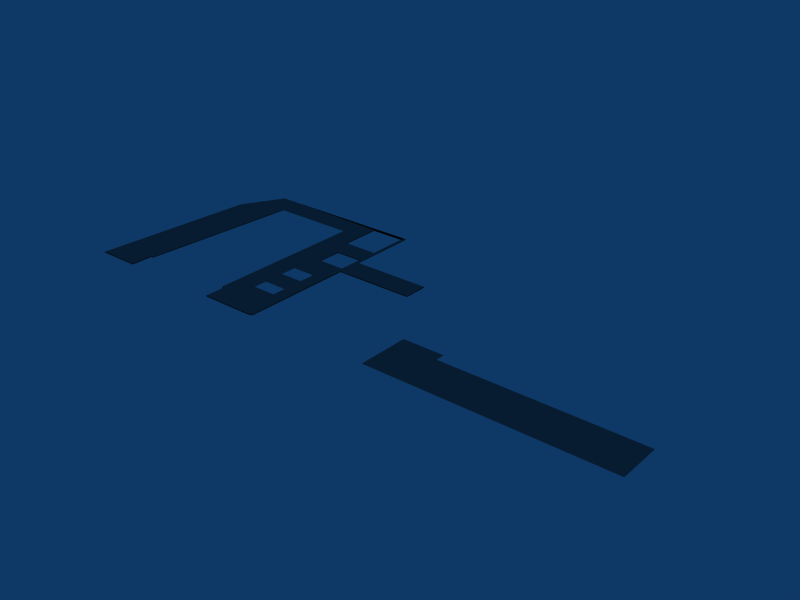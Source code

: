 # Source: Flat_Roof_B.blend  (saved by Blender 2.49.2; exported with 4.5.12 LTS)
import bpy
from mathutils import Matrix  # noqa: F401  (used for matrix-valued properties, if any)

bpy.ops.wm.read_factory_settings(use_empty=True)
scene = bpy.context.scene
scene.name = 'Scene'

# ---- collections
col_collection_1 = bpy.data.collections.new('Collection 1'); scene.collection.children.link(col_collection_1)

# ---- materials (node trees are filled in below, after node groups)
mat_groundcover_sand_rake = bpy.data.materials.new('Groundcover_Sand_Rake')
mat_groundcover_sand_rake.alpha_threshold = 0.0
mat_groundcover_sand_rake.diffuse_color = (0.5176, 0.4957, 0.4706, 1.0)
mat_groundcover_sand_rake.specular_color = (0.165, 0.165, 0.165)
mat_groundcover_sand_rake.roughness = 0.5
mat_groundcover_sand_rake.line_color = (0.0, 0.0, 0.0, 1.0)

# ---- material node trees

# ---- world
world_world = bpy.data.worlds.new('World'); scene.world = world_world
world_world.color = (0.05656, 0.2208, 0.4)
world_world.use_sun_shadow = False
world_world.sun_shadow_jitter_overblur = 0.0
world_world.cycles.sampling_method = 'MANUAL'
world_world.cycles.sample_map_resolution = 256

# ---- meshes
me_none_groundcover_sand = bpy.data.meshes.new('None_Groundcover_Sand')
me_none_groundcover_sand.from_pydata([(0.5639, 0.127, 0.235), (1.154, 0.127, 0.235), (1.154, -0.001, 0.235), (0.4384, -0.001, 0.235), (0.4384, 0.155, 0.235), (0.5639, 0.155, 0.235), (0.5639, 0.127, 0.2365), (1.154, 0.127, 0.2365), (1.154, -0.001, 0.2365), (0.4384, -0.001, 0.2365), (0.5639, 0.155, 0.2365), (0.4384, 0.155, 0.2365), (0.5639, 0.127, 0.2365), (0.5639, 0.127, 0.235), (1.154, 0.127, 0.2365), (1.154, 0.127, 0.235), (1.154, -0.001, 0.2365), (1.154, -0.001, 0.235), (0.4384, -0.001, 0.2365), (0.4384, -0.001, 0.235), (0.5639, 0.155, 0.2365), (0.4384, 0.155, 0.2365), (0.4384, 0.155, 0.235), (0.5639, 0.155, 0.235), (0.5639, 0.127, 0.2365), (0.5639, 0.127, 0.235), (1.154, 0.127, 0.2365), (1.154, 0.127, 0.235), (1.154, -0.001, 0.2365), (1.154, -0.001, 0.235), (0.4384, -0.001, 0.2365), (0.4384, -0.001, 0.235), (0.5639, 0.155, 0.2365), (0.4384, 0.155, 0.2365), (0.4384, 0.155, 0.235), (0.5639, 0.155, 0.235), (-0.3955, 0.5609, 0.235), (-0.3945, 0.5649, 0.235), (-0.3955, 0.5649, 0.235), (-0.04047, 0.3584, 0.237), (0.04299, 0.3584, 0.237), (0.009997, 0.2774, 0.237), (0.009997, 0.2249, 0.237), (-0.04047, 0.4329, 0.237), (-0.06532, 0.1199, 0.237), (0.009997, 0.1648, 0.237), (0.009997, 0.1199, 0.237), (-0.06532, 0.1648, 0.237), (0.04299, 0.4329, 0.237), (-0.06532, 0.2774, 0.237), (-0.06532, 0.2249, 0.237), (0.05199, 0.6313, 0.237), (0.05199, 0.4164, 0.237), (0.2949, 0.4164, 0.237), (0.2949, 0.3424, 0.237), (0.05199, 0.3424, 0.237), (0.04299, 0.4969, 0.237), (0.05199, 0.001862, 0.237), (0.04437, 0.001862, 0.237), (0.04437, -0.0015, 0.237), (-0.1243, 0.06398, 0.237), (-0.1243, -0.0015, 0.237), (-0.06532, 0.4969, 0.237), (-0.06532, 0.6228, 0.237), (0.04299, 0.6228, 0.237), (-0.3955, 0.6303, 0.235), (-0.3945, 0.6313, 0.235), (-0.4385, 0.06549, 0.237), (-0.4385, 0.06549, 0.235), (-0.4385, -0.0015, 0.237), (-0.4385, -0.0015, 0.235), (-0.5673, -0.0015, 0.237), (-0.5673, -0.0015, 0.235), (-0.5317, 0.5045, 0.237), (-0.5317, 0.5045, 0.235), (-0.3955, 0.6313, 0.237), (-0.4595, 0.6313, 0.237), (-0.4595, 0.6313, 0.235), (-0.3955, 0.6313, 0.235), (-0.1323, 0.06398, 0.237), (-0.1323, 0.5609, 0.237), (-0.4299, 0.06549, 0.237), (-0.3948, 0.5609, 0.237), (-0.3948, 0.5609, 0.235), (-0.4299, 0.06549, 0.235), (-0.3945, 0.6303, 0.235), (-0.3945, 0.5791, 0.235), (-0.3909, 0.6303, 0.235), (0.05199, 0.6313, 0.235), (0.05199, 0.6313, 0.237), (0.05199, 0.4164, 0.237), (0.05199, 0.4164, 0.235), (0.2949, 0.4164, 0.237), (0.2949, 0.4164, 0.235), (0.2949, 0.3424, 0.237), (0.2949, 0.3424, 0.235), (0.05199, 0.3424, 0.237), (0.05199, 0.3424, 0.235), (0.04299, 0.4969, 0.235), (0.04299, 0.4969, 0.237), (0.05199, 0.001862, 0.235), (0.05199, 0.001862, 0.237), (0.04437, 0.001862, 0.237), (0.04437, 0.001862, 0.235), (0.04437, -0.0015, 0.237), (0.04437, -0.0015, 0.235), (-0.1243, 0.06398, 0.237), (-0.1243, -0.0015, 0.237), (-0.1243, -0.0015, 0.235), (-0.1243, 0.06398, 0.235), (-0.06532, 0.4969, 0.235), (-0.06532, 0.4969, 0.237), (0.04299, 0.6228, 0.235), (-0.06532, 0.6228, 0.235), (-0.06532, 0.6228, 0.237), (0.04299, 0.6228, 0.237), (-0.4385, 0.06549, 0.237), (-0.4385, 0.06549, 0.235), (-0.4385, -0.0015, 0.237), (-0.4385, -0.0015, 0.235), (-0.5673, -0.0015, 0.237), (-0.5673, -0.0015, 0.235), (-0.3955, 0.6313, 0.237), (-0.4595, 0.6313, 0.237), (-0.4595, 0.6313, 0.235), (-0.3955, 0.6313, 0.235), (-0.1323, 0.06398, 0.235), (-0.1323, 0.06398, 0.237), (-0.1323, 0.5609, 0.237), (-0.1323, 0.5609, 0.235), (-0.4299, 0.06549, 0.237), (-0.3948, 0.5609, 0.237), (-0.3948, 0.5609, 0.235), (-0.4299, 0.06549, 0.235), (0.2949, 0.4164, 0.237), (0.2949, 0.4164, 0.235), (0.2949, 0.3424, 0.237), (0.2949, 0.3424, 0.235), (0.05199, 0.3424, 0.237), (0.05199, 0.3424, 0.235), (0.04299, 0.4969, 0.235), (0.04299, 0.4969, 0.237), (0.05199, 0.001862, 0.235), (0.05199, 0.001862, 0.237), (0.04437, 0.001862, 0.237), (0.04437, 0.001862, 0.235), (0.04437, -0.0015, 0.237), (0.04437, -0.0015, 0.235), (-0.1243, 0.06398, 0.237), (-0.1243, -0.0015, 0.237), (-0.1243, -0.0015, 0.235), (-0.1243, 0.06398, 0.235), (-0.06532, 0.4969, 0.235), (-0.06532, 0.4969, 0.237), (0.04299, 0.6228, 0.235), (-0.06532, 0.6228, 0.235), (-0.06532, 0.6228, 0.237), (0.04299, 0.6228, 0.237), (-0.4385, 0.06549, 0.237), (-0.4385, 0.06549, 0.235), (-0.4385, -0.0015, 0.237), (-0.4385, -0.0015, 0.235), (-0.5317, 0.5045, 0.237), (-0.5317, 0.5045, 0.235), (-0.4595, 0.6313, 0.237), (-0.4595, 0.6313, 0.235), (-0.5673, -0.0015, 0.237), (-0.5673, -0.0015, 0.235), (-0.5317, 0.5045, 0.237), (-0.5317, 0.5045, 0.235), (-0.5317, 0.5045, 0.235), (-0.5317, 0.5045, 0.237), (-0.5673, -0.0015, 0.235), (-0.5673, -0.0015, 0.237), (-0.4595, 0.6313, 0.235), (-0.4595, 0.6313, 0.237), (-0.5317, 0.5045, 0.235), (-0.5317, 0.5045, 0.237), (-0.4385, -0.0015, 0.235), (-0.4385, -0.0015, 0.237), (-0.4385, 0.06549, 0.235), (-0.4385, 0.06549, 0.237), (0.04299, 0.6228, 0.237), (-0.06532, 0.6228, 0.237), (-0.06532, 0.6228, 0.235), (0.04299, 0.6228, 0.235), (-0.06532, 0.4969, 0.237), (-0.06532, 0.4969, 0.235), (-0.1243, 0.06398, 0.235), (-0.1243, -0.0015, 0.235), (-0.1243, -0.0015, 0.237), (-0.1243, 0.06398, 0.237), (0.04437, -0.0015, 0.235), (0.04437, -0.0015, 0.237), (0.04437, 0.001862, 0.235), (0.04437, 0.001862, 0.237), (0.05199, 0.001862, 0.237), (0.05199, 0.001862, 0.235), (0.04299, 0.4969, 0.237), (0.04299, 0.4969, 0.235), (0.05199, 0.3424, 0.235), (0.05199, 0.3424, 0.237), (0.2949, 0.3424, 0.235), (0.2949, 0.3424, 0.237), (0.2949, 0.4164, 0.235), (0.2949, 0.4164, 0.237), (-0.4299, 0.06549, 0.235), (-0.4299, 0.06549, 0.237), (-0.1323, 0.06398, 0.237), (-0.1323, 0.06398, 0.235), (-0.5673, -0.0015, 0.235), (-0.5673, -0.0015, 0.237), (-0.4385, -0.0015, 0.235), (-0.4385, -0.0015, 0.237), (-0.4385, 0.06549, 0.235), (-0.4385, 0.06549, 0.237), (0.04299, 0.6228, 0.237), (-0.06532, 0.6228, 0.237), (-0.06532, 0.6228, 0.235), (0.04299, 0.6228, 0.235), (-0.06532, 0.4969, 0.237), (-0.06532, 0.4969, 0.235), (-0.1243, 0.06398, 0.235), (-0.1243, -0.0015, 0.235), (-0.1243, -0.0015, 0.237), (-0.1243, 0.06398, 0.237), (0.04437, -0.0015, 0.235), (0.04437, -0.0015, 0.237), (0.04437, 0.001862, 0.235), (0.04437, 0.001862, 0.237), (0.05199, 0.001862, 0.237), (0.05199, 0.001862, 0.235), (0.04299, 0.4969, 0.237), (0.04299, 0.4969, 0.235), (0.05199, 0.3424, 0.235), (0.05199, 0.3424, 0.237), (0.2949, 0.3424, 0.235), (0.2949, 0.3424, 0.237), (0.2949, 0.4164, 0.235), (0.2949, 0.4164, 0.237), (0.05199, 0.4164, 0.235), (0.05199, 0.4164, 0.237), (0.05199, 0.6313, 0.237), (0.05199, 0.6313, 0.235), (-0.4299, 0.06549, 0.235), (-0.3948, 0.5609, 0.237), (-0.4299, 0.06549, 0.237), (-0.3955, 0.6313, 0.235), (-0.4595, 0.6313, 0.235), (-0.4595, 0.6313, 0.237), (-0.3955, 0.6313, 0.237), (-0.3955, 0.6303, 0.235), (0.04299, 0.6228, 0.237), (-0.06532, 0.6228, 0.237), (0.04299, 0.4969, 0.237), (0.2949, 0.3424, 0.2351), (0.2949, 0.4164, 0.2351), (0.05199, 0.6313, 0.237), (-0.06532, 0.1648, 0.237), (-0.06532, 0.1199, 0.237), (0.009997, 0.2249, 0.237), (0.009997, 0.2774, 0.237), (-0.04047, 0.3584, 0.237), (-0.1323, 0.06398, 0.237), (-0.1323, 0.06398, 0.235), (-0.1323, 0.5609, 0.237), (-0.1323, 0.5609, 0.235), (-0.06532, 0.1199, 0.235), (0.009997, 0.1648, 0.235), (-0.06532, 0.1648, 0.235), (0.009997, 0.1199, 0.235), (-0.06532, 0.1648, 0.235), (-0.06532, 0.1199, 0.235), (-0.06532, 0.1648, 0.237), (-0.06532, 0.1199, 0.237), (-0.06532, 0.1199, 0.237), (0.009997, 0.1199, 0.235), (-0.06532, 0.1199, 0.235), (0.009997, 0.1199, 0.237), (0.009997, 0.1199, 0.235), (0.009997, 0.1648, 0.235), (0.009997, 0.1199, 0.237), (0.009997, 0.1648, 0.237), (0.009997, 0.1648, 0.237), (-0.06532, 0.1648, 0.237), (-0.06532, 0.1648, 0.235), (0.009997, 0.1648, 0.235), (0.009997, 0.2774, 0.235), (0.009997, 0.2249, 0.235), (-0.06532, 0.2249, 0.235), (-0.06532, 0.2774, 0.235), (0.009997, 0.2249, 0.237), (-0.06532, 0.2249, 0.237), (0.009997, 0.2774, 0.237), (-0.06532, 0.2774, 0.237), (-0.06532, 0.2249, 0.237), (-0.06532, 0.2774, 0.235), (-0.06532, 0.2249, 0.235), (-0.06532, 0.2774, 0.237), (0.009997, 0.2774, 0.237), (0.009997, 0.2249, 0.235), (0.009997, 0.2774, 0.235), (0.009997, 0.2249, 0.237), (-0.3948, 0.5609, 0.235), (-0.1323, 0.5609, 0.235), (-0.1323, 0.06398, 0.235), (-0.3955, 0.6313, 0.235), (0.04299, 0.6228, 0.235), (-0.06532, 0.6228, 0.235), (-0.06532, 0.4969, 0.235), (-0.1243, -0.0015, 0.235), (-0.1243, 0.06398, 0.235), (0.04437, -0.0015, 0.235), (0.04437, 0.001862, 0.235), (0.05199, 0.001862, 0.235), (0.04299, 0.4969, 0.235), (0.05199, 0.3424, 0.235), (0.2949, 0.3424, 0.235), (0.2949, 0.4164, 0.235), (0.05199, 0.4164, 0.235), (0.05199, 0.6313, 0.235), (-0.06532, 0.2249, 0.235), (-0.06532, 0.2774, 0.235), (0.04299, 0.4329, 0.235), (-0.06532, 0.1648, 0.235), (0.009997, 0.1199, 0.235), (0.009997, 0.1648, 0.235), (-0.06532, 0.1199, 0.235), (-0.04047, 0.4329, 0.235), (0.009997, 0.2249, 0.235), (0.009997, 0.2774, 0.235), (0.04299, 0.3584, 0.235), (-0.04047, 0.3584, 0.235)], [(242, 243), (245, 246), (247, 251), (255, 256), (249, 250), (245, 250), (252, 254), (258, 259), (260, 261), (247, 248), (267, 269)], [(0, 1, 2, 3), (0, 3, 4, 5), (6, 9, 8, 7), (11, 9, 6, 10), (13, 23, 20, 12), (17, 15, 14, 16), (22, 19, 18, 21), (27, 25, 24, 26), (31, 29, 28, 30), (35, 34, 33, 32), (74, 68, 70, 72), (83, 84, 68, 74), (65, 85, 86, 74), (77, 78, 65, 74), (59, 58, 60, 61), (42, 55, 40, 41), (47, 79, 60, 44), (48, 40, 55, 52), (49, 39, 43, 80), (64, 56, 52, 51), (44, 58, 57, 46), (82, 73, 67, 81), (69, 67, 73, 71), (75, 76, 73, 82), (63, 75, 82, 80), (55, 54, 53, 52), (50, 47, 45, 42), (49, 41, 40, 39), (62, 43, 48, 56), (75, 63, 64, 51), (42, 45, 55), (43, 62, 80), (58, 44, 60), (45, 57, 55), (46, 57, 45), (47, 50, 79), (48, 52, 56), (80, 79, 49), (50, 49, 79), (80, 62, 63), (78, 66, 85, 65), (87, 86, 85), (122, 89, 88, 125), (126, 109, 106, 127), (91, 90, 92, 93), (96, 97, 95, 94), (111, 99, 98, 110), (101, 102, 103, 100), (108, 105, 104, 107), (115, 114, 113, 112), (117, 133, 130, 116), (121, 119, 118, 120), (125, 124, 123, 122), (129, 128, 131, 132), (137, 135, 134, 136), (142, 139, 138, 143), (141, 157, 154, 140), (146, 147, 145, 144), (151, 150, 149, 148), (156, 153, 152, 155), (161, 159, 158, 160), (165, 163, 162, 164), (169, 167, 166, 168), (170, 171, 173, 172), (174, 175, 177, 176), (178, 179, 181, 180), (183, 184, 187, 186), (188, 191, 190, 189), (193, 195, 194, 192), (198, 199, 185, 182), (197, 196, 201, 200), (202, 203, 205, 204), (210, 211, 213, 212), (214, 215, 207, 206), (216, 219, 218, 217), (223, 224, 227, 226), (230, 231, 228, 229), (220, 221, 233, 232), (235, 237, 236, 234), (240, 238, 239, 241), (209, 208, 225, 222), (250, 257, 252, 253), (263, 265, 266, 264), (271, 273, 274, 272), (275, 278, 276, 277), (279, 281, 282, 280), (283, 284, 285, 286), (288, 289, 292, 291), (287, 293, 294, 290), (295, 297, 296, 298), (299, 301, 300, 302), (304, 308, 309), (321, 305, 322), (304, 322, 305), (323, 315, 319), (324, 305, 321), (325, 326, 314), (326, 316, 314), (313, 311, 327), (328, 304, 309), (329, 316, 326), (306, 320, 307, 308), (309, 315, 323, 328), (322, 332, 331, 330), (321, 329, 326, 324), (316, 319, 318, 317), (308, 304, 303, 306), (327, 325, 314, 313), (307, 320, 319, 315), (322, 304, 328, 332), (323, 319, 316, 331), (324, 327, 311, 305), (329, 330, 331, 316), (312, 310, 311, 313), (38, 37, 83, 36), (38, 86, 37), (74, 36, 83), (74, 38, 36), (74, 86, 38)])
me_none_groundcover_sand.polygons.foreach_set('use_smooth', [0, 0, 0, 0, 0, 0, 0, 0, 0, 0, 0, 0, 0, 0, 0, 0, 0, 0, 0, 0, 0, 0, 0, 0, 0, 0, 0, 0, 0, 0, 0, 0, 0, 0, 0, 0, 0, 0, 0, 0, 0, 0, 0, 0, 0, 0, 0, 0, 0, 0, 0, 0, 0, 0, 0, 0, 0, 0, 0, 0, 0, 0, 0, 0, 0, 0, 0, 0, 0, 0, 0, 0, 0, 0, 0, 0, 0, 0, 0, 0, 0, 0, 1, 1, 1, 1, 1, 1, 1, 1, 1, 0, 0, 0, 0, 0, 0, 0, 0, 0, 0, 0, 0, 0, 0, 0, 0, 0, 0, 0, 0, 0, 0, 0, 0, 0, 0, 0, 0])
_uv = me_none_groundcover_sand.uv_layers.new(name='UVTex')
_uv.uv.foreach_set('vector', [-49.0, 49.99, -281.4, 49.99, -281.4, -0.3937, 0.3937, -0.3937, -49.0, 49.99, 0.3937, -0.3937, 0.3937, 61.01, -49.0, 61.01, 49.0, 49.99, -0.3937, -0.3937, 281.4, -0.3937, 281.4, 49.99, -0.3937, 61.01, -0.3937, -0.3937, 49.0, 49.99, 49.0, 61.01, 49.99, 0.0, 61.01, 0.0, 61.01, 0.5906, 49.99, 0.5906, -0.3937, 0.0, 49.99, 0.0, 49.99, 0.5906, -0.3937, 0.5906, -61.01, 0.0, 0.3937, 0.0, 0.3937, 0.5906, -61.01, 0.5906, -281.4, 0.0, -49.0, 0.0, -49.0, 0.5906, -281.4, 0.5906, -0.3937, 0.0, 281.4, 0.0, 281.4, 0.5906, -0.3937, 0.5906, -49.0, 0.0, 0.3937, 0.0, 0.3937, 0.5906, -49.0, 0.5906, -14.03, 199.2, -50.73, 26.37, -50.73, 0.0, 0.0, 0.0, -67.91, 221.4, -54.09, 26.37, -50.73, 26.37, -14.03, 199.2, -67.63, 248.8, -68.02, 248.8, -68.02, 228.6, -14.03, 199.2, -42.46, 249.1, -67.63, 249.1, -67.63, 248.8, -14.03, 199.2, 240.8, 0.0, 240.8, 1.324, 174.4, 25.78, 174.4, 0.0, 227.3, 89.15, 243.8, 135.4, 240.3, 141.7, 227.3, 109.8, 197.6, 65.49, 171.3, 25.78, 174.4, 25.78, 197.6, 47.78, 240.3, 171.0, 240.3, 141.7, 243.8, 135.4, 243.8, 164.5, 197.6, 109.8, 207.4, 141.7, 207.4, 171.0, 171.3, 221.4, 240.3, 245.8, 240.3, 196.2, 243.8, 164.5, 243.8, 249.1, 197.6, 47.78, 240.8, 1.324, 243.8, 1.324, 227.3, 47.78, 67.91, 221.4, 14.03, 199.2, 50.73, 26.37, 54.09, 26.37, 50.73, 0.0, 50.73, 26.37, 14.03, 199.2, 0.0, 0.0, 67.63, 249.1, 42.46, 249.1, 14.03, 199.2, 67.91, 221.4, 197.6, 245.8, 67.63, 249.1, 67.91, 221.4, 171.3, 221.4, 243.8, 135.4, 339.5, 135.4, 339.5, 164.5, 243.8, 164.5, 197.6, 89.15, 197.6, 65.49, 227.3, 65.49, 227.3, 89.15, 197.6, 109.8, 227.3, 109.8, 240.3, 141.7, 207.4, 141.7, 197.6, 196.2, 207.4, 171.0, 240.3, 171.0, 240.3, 196.2, 67.63, 249.1, 197.6, 245.8, 240.3, 245.8, 243.8, 249.1, 227.3, 89.15, 227.3, 65.49, 243.8, 135.4, 207.4, 171.0, 197.6, 196.2, 171.3, 221.4, 240.8, 1.324, 197.6, 47.78, 174.4, 25.78, 227.3, 65.49, 243.8, 1.324, 243.8, 135.4, 227.3, 47.78, 243.8, 1.324, 227.3, 65.49, 197.6, 65.49, 197.6, 89.15, 171.3, 25.78, 240.3, 171.0, 243.8, 164.5, 240.3, 196.2, 171.3, 221.4, 171.3, 25.78, 197.6, 109.8, 197.6, 89.15, 197.6, 109.8, 171.3, 25.78, 171.3, 221.4, 197.6, 196.2, 197.6, 245.8, -67.63, 249.1, -68.02, 249.1, -68.02, 248.8, -67.63, 248.8, -69.46, 248.8, -68.02, 228.6, -68.02, 248.8, -67.63, 0.7874, -243.8, 0.7874, -243.8, 0.0, -67.63, 0.0, 171.3, 0.0, 174.4, 0.0, 174.4, 0.7874, 171.3, 0.7874, -243.8, 0.0, -243.8, 0.7874, -339.5, 0.7874, -339.5, 0.0, 243.8, 0.7874, 243.8, 0.0, 339.5, 0.0, 339.5, 0.7874, -197.6, 0.7874, -240.3, 0.7874, -240.3, 0.0, -197.6, 0.0, 243.8, 0.7874, 240.8, 0.7874, 240.8, 0.0, 243.8, 0.0, 174.4, 0.0, 240.8, 0.0, 240.8, 0.7874, 174.4, 0.7874, 240.3, 0.7874, 197.6, 0.7874, 197.6, 0.0, 240.3, 0.0, 50.73, 0.0, 54.09, 0.0, 54.09, 0.7874, 50.73, 0.7874, 0.0, 0.0, 50.73, 0.0, 50.73, 0.7874, 0.0, 0.7874, -67.63, 0.0, -42.46, 0.0, -42.46, 0.7874, -67.63, 0.7874, 171.3, 0.0, 171.3, 0.7874, 67.91, 0.7874, 67.91, 0.0, 135.4, 0.0, 164.5, 0.0, 164.5, 0.7874, 135.4, 0.7874, 1.324, 0.0, 135.4, 0.0, 135.4, 0.7874, 1.324, 0.7874, -196.2, 0.7874, -245.8, 0.7874, -245.8, 0.0, -196.2, 0.0, 0.0, 0.7874, 0.0, 0.0, 1.324, 0.0, 1.324, 0.7874, -25.78, 0.0, 0.0, 0.0, 0.0, 0.7874, -25.78, 0.7874, 245.8, 0.7874, 196.2, 0.7874, 196.2, 0.0, 245.8, 0.0, 0.0, 0.0, 26.37, 0.0, 26.37, 0.7874, 0.0, 0.7874, -237.5, 0.0, -180.1, 0.0, -180.1, 0.7874, -237.5, 0.7874, -199.7, 0.0, 0.0, 0.0, 0.0, 0.7874, -199.7, 0.7874, -199.7, 0.0, -199.7, 0.7874, 0.0, 0.7874, 0.0, 0.0, -237.5, 0.0, -237.5, 0.7874, -180.1, 0.7874, -180.1, 0.0, 0.0, 0.0, 0.0, 0.7874, 26.37, 0.7874, 26.37, 0.0, 245.8, 0.7874, 245.8, 0.0, 196.2, 0.0, 196.2, 0.7874, -25.78, 0.0, -25.78, 0.7874, 0.0, 0.7874, 0.0, 0.0, 0.0, 0.7874, 1.324, 0.7874, 1.324, 0.0, 0.0, 0.0, -196.2, 0.7874, -196.2, 0.0, -245.8, 0.0, -245.8, 0.7874, 1.324, 0.0, 1.324, 0.7874, 135.4, 0.7874, 135.4, 0.0, 135.4, 0.0, 135.4, 0.7874, 164.5, 0.7874, 164.5, 0.0, 0.0, 0.0, 0.0, 0.7874, 50.73, 0.7874, 50.73, 0.0, 50.73, 0.0, 50.73, 0.7874, 54.09, 0.7874, 54.09, 0.0, 240.3, 0.7874, 240.3, 0.0, 197.6, 0.0, 197.6, 0.7874, 174.4, 0.0, 174.4, 0.7874, 240.8, 0.7874, 240.8, 0.0, 243.8, 0.7874, 243.8, 0.0, 240.8, 0.0, 240.8, 0.7874, -197.6, 0.7874, -197.6, 0.0, -240.3, 0.0, -240.3, 0.7874, 243.8, 0.7874, 339.5, 0.7874, 339.5, 0.0, 243.8, 0.0, -243.8, 0.0, -339.5, 0.0, -339.5, 0.7874, -243.8, 0.7874, 171.3, 0.0, 171.3, 0.7874, 174.4, 0.7874, 174.4, 0.0, 67.63, 249.1, 243.8, 249.1, 240.3, 245.8, 197.6, 245.8, 0.0, 0.0, 1.0, 0.0, 1.0, 1.0, 0.0, 1.0, 0.0, 0.0, 1.0, 0.0, 1.0, 1.0, 0.0, 1.0, 0.0, 0.0, 0.0, 1.0, 1.0, 1.0, 1.0, 0.0, 0.0, 0.0, 1.0, 0.0, 1.0, 1.0, 0.0, 1.0, 0.0, 0.0, 1.0, 0.0, 1.0, 1.0, 0.0, 1.0, 0.0, 0.0, 0.0, 1.0, 1.0, 1.0, 1.0, 0.0, 0.0, 0.0, 1.0, 0.0, 1.0, 1.0, 0.0, 1.0, 0.0, 0.0, 1.0, 0.0, 1.0, 1.0, 0.0, 1.0, 0.0, 0.0, 1.0, 0.0, 1.0, 1.0, 0.0, 1.0, 171.3, 221.4, 197.6, 245.8, 197.6, 196.2, 197.6, 89.15, 171.3, 25.78, 197.6, 109.8, 171.3, 221.4, 197.6, 109.8, 171.3, 25.78, 240.3, 171.0, 240.3, 196.2, 243.8, 164.5, 197.6, 65.49, 171.3, 25.78, 197.6, 89.15, 227.3, 47.78, 227.3, 65.49, 243.8, 1.324, 227.3, 65.49, 243.8, 135.4, 243.8, 1.324, 240.8, 1.324, 174.4, 25.78, 197.6, 47.78, 207.4, 171.0, 171.3, 221.4, 197.6, 196.2, 227.3, 89.15, 243.8, 135.4, 227.3, 65.49, 67.63, 249.1, 243.8, 249.1, 240.3, 245.8, 197.6, 245.8, 197.6, 196.2, 240.3, 196.2, 240.3, 171.0, 207.4, 171.0, 197.6, 109.8, 207.4, 141.7, 240.3, 141.7, 227.3, 109.8, 197.6, 89.15, 227.3, 89.15, 227.3, 65.49, 197.6, 65.49, 243.8, 135.4, 243.8, 164.5, 339.5, 164.5, 339.5, 135.4, 197.6, 245.8, 171.3, 221.4, 67.91, 221.4, 67.63, 249.1, 197.6, 47.78, 227.3, 47.78, 243.8, 1.324, 240.8, 1.324, 240.3, 245.8, 243.8, 249.1, 243.8, 164.5, 240.3, 196.2, 197.6, 109.8, 171.3, 221.4, 207.4, 171.0, 207.4, 141.7, 240.3, 171.0, 243.8, 164.5, 243.8, 135.4, 240.3, 141.7, 197.6, 65.49, 197.6, 47.78, 174.4, 25.78, 171.3, 25.78, 227.3, 89.15, 227.3, 109.8, 240.3, 141.7, 243.8, 135.4, 240.8, 0.0, 174.4, 0.0, 174.4, 25.78, 240.8, 1.324, -67.63, 223.0, -68.02, 223.0, -67.91, 221.4, -67.63, 221.4, -67.63, 223.0, -68.02, 228.6, -68.02, 223.0, -14.03, 199.2, -67.63, 221.4, -67.91, 221.4, -14.03, 199.2, -67.63, 223.0, -67.63, 221.4, -14.03, 199.2, -68.02, 228.6, -67.63, 223.0])
me_none_groundcover_sand.materials.append(mat_groundcover_sand_rake)
me_none_groundcover_sand.use_remesh_preserve_volume = False
me_none_groundcover_sand.use_remesh_preserve_attributes = False
me_none_groundcover_sand.use_mirror_vertex_groups = False
me_none_groundcover_sand.update()

# ---- objects
ob_none_groundcover_sand = bpy.data.objects.new('None_Groundcover_Sand', me_none_groundcover_sand)

# ---- transforms, parenting, visibility, modifiers, constraints
ob_none_groundcover_sand.location = (0.0, 0.0, 0.0)
ob_none_groundcover_sand.scale = (13.09, 13.09, 13.09)
ob_none_groundcover_sand.lock_rotations_4d = False
ob_none_groundcover_sand.empty_display_type = 'ARROWS'
ob_none_groundcover_sand.lineart.crease_threshold = 0.0
_vg = ob_none_groundcover_sand.vertex_groups.new(name='Old')

# ---- collection membership
col_collection_1.objects.link(ob_none_groundcover_sand)

# ---- scene / render settings (as saved in the file)
scene.frame_start = 1; scene.frame_end = 250; scene.frame_set(1)
scene.render.engine = 'BLENDER_EEVEE_NEXT'
scene.render.image_settings.file_format = 'JPEG'
scene.render.image_settings.color_mode = 'RGB'
scene.render.image_settings.compression = 90
scene.render.resolution_x = 800
scene.render.resolution_y = 600
scene.render.pixel_aspect_x = 100.0
scene.render.pixel_aspect_y = 100.0
scene.render.fps = 25
scene.render.dither_intensity = 0.0
scene.render.use_compositing = False
scene.render.use_sequencer = False
scene.render.bake_margin = 2
scene.render.bake_bias = 0.0
scene.render.use_stamp_time = False
scene.render.use_stamp_date = False
scene.render.use_stamp_frame = False
scene.render.use_stamp_camera = False
scene.render.use_stamp_scene = False
scene.render.use_stamp_filename = False
scene.render.use_stamp_render_time = False
scene.render.stamp_font_size = 0
scene.cycles.use_denoising = False
scene.cycles.samples = 10
scene.cycles.sampling_pattern = 'TABULATED_SOBOL'
scene.cycles.light_sampling_threshold = 0.0
scene.cycles.use_adaptive_sampling = False
scene.cycles.use_light_tree = False
scene.cycles.blur_glossy = 0.0
scene.cycles.volume_bounces = 1
scene.cycles.pixel_filter_type = 'GAUSSIAN'
scene.cycles.sample_clamp_indirect = 0.0
scene.view_settings.view_transform = 'Raw'
bpy.context.view_layer.update()

# ---- added for rendering (the .blend has no active camera): camera
cam_auto = bpy.data.cameras.new('AutoCamera')
cam_auto.lens = 50.0
cam_auto.sensor_width = 36.0
cam_auto.clip_end = 1000.0
ob_auto_camera = bpy.data.objects.new('AutoCamera', cam_auto)
scene.collection.objects.link(ob_auto_camera)
ob_auto_camera.location = (26.0594, -22.5382, 20.8645)
ob_auto_camera.rotation_euler = (1.09748, -7.21219e-08, 0.694738)
scene.camera = ob_auto_camera
bpy.context.view_layer.update()
